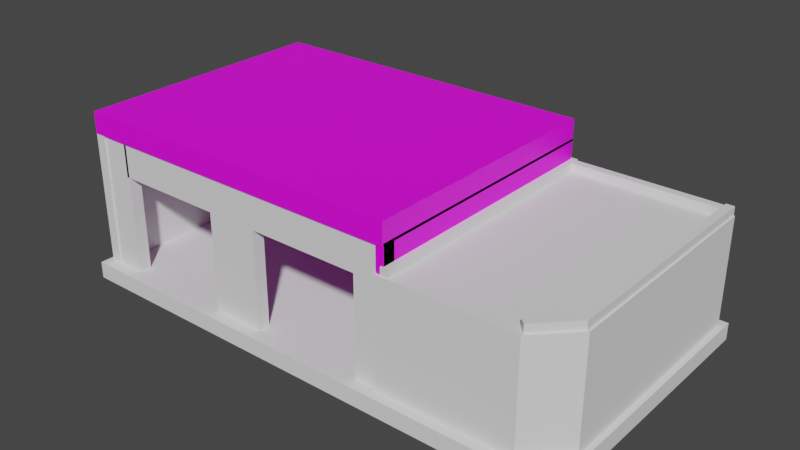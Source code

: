 # Source: ColliderModels.blend  (saved by Blender 2.80.75; exported with 4.5.12 LTS)
import bpy
from mathutils import Matrix  # noqa: F401  (used for matrix-valued properties, if any)

bpy.ops.wm.read_factory_settings(use_empty=True)
scene = bpy.context.scene
scene.name = 'Scene'

# ---- collections
col_collection = bpy.data.collections.new('Collection'); scene.collection.children.link(col_collection)

# ---- images (referenced by path relative to the original .blend; pixels are not part of the script)
import os
ASSET_DIR = os.environ.get("B2B_ASSET_DIR", "")  # directory of the original .blend (textures are referenced by path, not embedded)
HERE = os.path.dirname(os.path.abspath(__file__))  # packed textures are extracted next to this script under _unpacked/

def load_image(name, relpath, width, height, colorspace="sRGB"):
    """Load a texture the original file referenced (path relative to the .blend, or extracted next to this script)."""
    p = next((c for c in (os.path.join(HERE, relpath), os.path.join(ASSET_DIR, relpath)) if relpath and os.path.exists(c)), "")
    if p:
        img = bpy.data.images.load(p, check_existing=True)
        img.name = name
    else:  # same state as the original file: an image datablock whose file is absent (Cycles renders it pink)
        img = bpy.data.images.new(name, width, height)
        img.source = "FILE"
        img.filepath = "//" + (relpath or name)
    img.colorspace_settings.name = colorspace
    return img
img_file284 = load_image('file284', 'PolygonApocalypse_Texture_01_Cleaned.psd', 1024, 1024, 'sRGB')

# ---- materials (node trees are filled in below, after node groups)
mat_lambert1 = bpy.data.materials.new('lambert1')
mat_lambert1.use_transparent_shadow = False
mat_lambert1.diffuse_color = (1.0, 1.0, 1.0, 1.0)
mat_lambert1.roughness = 0.5528

# ---- material node trees
mat_lambert1.use_nodes = True; mat_lambert1.node_tree.nodes.clear()
_N = mat_lambert1.node_tree.nodes; _L = mat_lambert1.node_tree.links
n0 = _N.new('ShaderNodeOutputMaterial'); n0.name = 'Material Output'; n0.location = (300, 300)
n1 = _N.new('ShaderNodeBsdfPrincipled'); n1.name = 'Principled BSDF'; n1.location = (10, 300)
n1.distribution = 'GGX'
n1.subsurface_method = 'BURLEY'
n1.inputs[2].default_value = 0.5528
n1.inputs[3].default_value = 1.45
n1.inputs[27].default_value = (0.0, 0.0, 0.0, 1.0)
n1.inputs[28].default_value = 1.0
n2 = _N.new('ShaderNodeNormalMap'); n2.name = 'Normal Map'; n2.location = (-300, -300)
n2.label = 'Normal/Map'
n2.inputs[0].default_value = 0.35
n3 = _N.new('ShaderNodeTexImage'); n3.name = 'Image Texture'; n3.location = (-300, 600)
n3.image = img_file284
_L.new(n1.outputs[0], n0.inputs[0])
_L.new(n2.outputs[0], n1.inputs[5])
_L.new(n3.outputs[0], n1.inputs[0])
n0.is_active_output = True

# ---- world
world_world = bpy.data.worlds.new('World'); scene.world = world_world
world_world.use_nodes = True; world_world.node_tree.nodes.clear()
_N = world_world.node_tree.nodes; _L = world_world.node_tree.links
n0 = _N.new('ShaderNodeOutputWorld'); n0.name = 'World Output'; n0.location = (300, 300)
n1 = _N.new('ShaderNodeBackground'); n1.name = 'Background'; n1.location = (10, 300)
n1.inputs[0].default_value = (0.05088, 0.05088, 0.05088, 1.0)
_L.new(n1.outputs[0], n0.inputs[0])
n0.is_active_output = True
world_world.color = (0.05088, 0.05088, 0.05088)
world_world.use_sun_shadow = False
world_world.sun_shadow_jitter_overblur = 0.0

# ---- meshes
me_cube_001 = bpy.data.meshes.new('Cube.001')
me_cube_001.from_pydata([(-1.436, -5.141, -0.05614), (-1.436, -5.141, 4.344), (-1.379, 5.022, -0.05614), (-1.379, 5.022, 4.344), (3.719, -5.141, 0.2), (3.719, -5.141, 4.34), (3.776, 5.022, 0.2), (3.776, 5.022, 4.34), (5.007, -3.805, 0.2), (5.007, -3.805, 4.34), (4.988, 5.06, 0.2), (4.988, 5.06, 4.34)], [], [(2, 3, 7, 6), (4, 5, 1, 0), (2, 6, 4, 0), (10, 11, 9, 8), (6, 7, 11, 10), (5, 4, 8, 9), (4, 6, 10, 8), (0, 1, 5, 9, 11, 7, 3, 2)])
_uv = me_cube_001.uv_layers.new(name='UVMap')
_uv.uv.foreach_set('vector', [0.375, 0.25, 0.625, 0.25, 0.625, 0.5, 0.375, 0.5, 0.375, 0.75, 0.625, 0.75, 0.625, 1.0, 0.375, 1.0, 0.125, 0.5, 0.375, 0.5, 0.375, 0.75, 0.125, 0.75, 0.375, 0.5, 0.625, 0.5, 0.625, 0.75, 0.375, 0.75, 0.375, 0.5, 0.625, 0.5, 0.625, 0.5, 0.375, 0.5, 0.625, 0.75, 0.375, 0.75, 0.375, 0.75, 0.625, 0.75, 0.375, 0.75, 0.375, 0.5, 0.375, 0.5, 0.375, 0.75, 0.375, 0.0, 0.875, 0.75, 0.625, 0.75, 0.625, 0.75, 0.625, 0.5, 0.625, 0.5, 0.625, 0.25, 0.375, 0.25])
me_cube_001.use_remesh_preserve_volume = False
me_cube_001.use_remesh_preserve_attributes = False
me_cube_001.use_mirror_vertex_groups = False
me_cube_001.update()
me_mesh_005 = bpy.data.meshes.new('Mesh.005')
me_mesh_005.from_pydata([(460.0, 430.0, 605.5), (460.0, 540.0, 605.5), (460.0, 430.0, -400.0), (460.0, 540.0, -400.0), (490.0, 430.0, 605.5), (490.0, 540.0, 605.5), (490.0, 430.0, -400.0), (490.0, 540.0, -400.0)], [], [(0, 1, 3, 2), (2, 3, 7, 6), (6, 7, 5, 4), (4, 5, 1, 0), (2, 6, 4, 0), (7, 3, 1, 5)])
_uv = me_mesh_005.uv_layers.new(name='map1')
_uv.uv.foreach_set('vector', [0.375, 0.0, 0.625, 0.0, 0.625, 0.25, 0.375, 0.25, 0.375, 0.25, 0.625, 0.25, 0.625, 0.5, 0.375, 0.5, 0.375, 0.5, 0.625, 0.5, 0.625, 0.75, 0.375, 0.75, 0.375, 0.75, 0.625, 0.75, 0.625, 1.0, 0.375, 1.0, 0.125, 0.5, 0.375, 0.5, 0.375, 0.75, 0.125, 0.75, 0.625, 0.5, 0.875, 0.5, 0.875, 0.75, 0.625, 0.75])
me_mesh_005.materials.append(mat_lambert1)
me_mesh_005.use_remesh_preserve_volume = False
me_mesh_005.use_remesh_preserve_attributes = False
me_mesh_005.use_mirror_vertex_groups = False
me_mesh_005.update()
me_mesh_005.normals_split_custom_set([tuple(v) for v in zip(*[iter([-1.0, 0.0, 0.0, -1.0, 0.0, 0.0, -1.0, 0.0, 0.0, -1.0, 0.0, 0.0, 0.0, 0.0, -1.0, 0.0, 0.0, -1.0, 0.0, 0.0, -1.0, 0.0, 0.0, -1.0, 1.0, 0.0, 0.0, 1.0, 0.0, 0.0, 1.0, 0.0, 0.0, 1.0, 0.0, 0.0, 0.0, 0.0, 1.0, 0.0, 0.0, 1.0, 0.0, 0.0, 1.0, 0.0, 0.0, 1.0, 0.0, -1.0, 1.619e-07, 0.0, -1.0, 1.619e-07, 0.0, -1.0, 1.619e-07, 0.0, -1.0, 1.619e-07, 0.0, 1.0, -1.942e-07, 0.0, 1.0, -1.942e-07, 0.0, 1.0, -1.942e-07, 0.0, 1.0, -1.942e-07])] * 3)])
me_mesh_006 = bpy.data.meshes.new('Mesh.006')
me_mesh_006.from_pydata([(-830.0, 530.0, 610.0), (-830.0, 613.5, 610.0), (-830.0, 530.0, -400.0), (-830.0, 613.5, -400.0), (490.0, 530.0, 610.0), (490.0, 613.5, 610.0), (490.0, 530.0, -400.0), (490.0, 613.5, -400.0)], [], [(0, 1, 3, 2), (2, 3, 7, 6), (6, 7, 5, 4), (4, 5, 1, 0), (2, 6, 4, 0), (7, 3, 1, 5)])
_uv = me_mesh_006.uv_layers.new(name='map1')
_uv.uv.foreach_set('vector', [0.375, 0.0, 0.625, 0.0, 0.625, 0.25, 0.375, 0.25, 0.375, 0.25, 0.625, 0.25, 0.625, 0.5, 0.375, 0.5, 0.375, 0.5, 0.625, 0.5, 0.625, 0.75, 0.375, 0.75, 0.375, 0.75, 0.625, 0.75, 0.625, 1.0, 0.375, 1.0, 0.125, 0.5, 0.375, 0.5, 0.375, 0.75, 0.125, 0.75, 0.625, 0.5, 0.875, 0.5, 0.875, 0.75, 0.625, 0.75])
me_mesh_006.materials.append(mat_lambert1)
me_mesh_006.use_remesh_preserve_volume = False
me_mesh_006.use_remesh_preserve_attributes = False
me_mesh_006.use_mirror_vertex_groups = False
me_mesh_006.update()
me_mesh_006.normals_split_custom_set([tuple(v) for v in zip(*[iter([-1.0, -4.407e-07, 0.0, -1.0, -4.407e-07, 0.0, -1.0, -4.407e-07, 0.0, -1.0, -4.407e-07, 0.0, 0.0, -3.654e-07, -1.0, 0.0, -3.654e-07, -1.0, 0.0, -3.654e-07, -1.0, 0.0, -3.654e-07, -1.0, 1.0, -3.546e-07, 0.0, 1.0, -3.546e-07, 0.0, 1.0, -3.546e-07, 0.0, 1.0, -3.546e-07, 0.0, 0.0, 7.308e-07, 1.0, 0.0, 7.308e-07, 1.0, 0.0, 7.308e-07, 1.0, 0.0, 7.308e-07, 1.0, 0.0, -1.0, 1.875e-07, 0.0, -1.0, 1.875e-07, 0.0, -1.0, 1.875e-07, 0.0, -1.0, 1.875e-07, 0.0, 1.0, -1.875e-07, 0.0, 1.0, -1.875e-07, 0.0, 1.0, -1.875e-07, 0.0, 1.0, -1.875e-07])] * 3)])
me_cube_002 = bpy.data.meshes.new('Cube.002')
me_cube_002.from_pydata([(-0.3, -6.1, -0.8), (-0.3, -6.1, 4.3), (-0.3, 4.0, -0.8), (-0.3, 4.0, 4.3), (0.1, -6.1, -0.8), (0.1, -6.1, 4.3), (0.1, 4.0, -0.8), (0.1, 4.0, 4.3)], [], [(0, 1, 3, 2), (2, 3, 7, 6), (6, 7, 5, 4), (4, 5, 1, 0), (2, 6, 4, 0), (7, 3, 1, 5)])
_uv = me_cube_002.uv_layers.new(name='UVMap')
_uv.uv.foreach_set('vector', [0.375, 0.0, 0.625, 0.0, 0.625, 0.25, 0.375, 0.25, 0.375, 0.25, 0.625, 0.25, 0.625, 0.5, 0.375, 0.5, 0.375, 0.5, 0.625, 0.5, 0.625, 0.75, 0.375, 0.75, 0.375, 0.75, 0.625, 0.75, 0.625, 1.0, 0.375, 1.0, 0.125, 0.5, 0.375, 0.5, 0.375, 0.75, 0.125, 0.75, 0.625, 0.5, 0.875, 0.5, 0.875, 0.75, 0.625, 0.75])
me_cube_002.use_remesh_preserve_volume = False
me_cube_002.use_remesh_preserve_attributes = False
me_cube_002.use_mirror_vertex_groups = False
me_cube_002.update()
me_cube_003 = bpy.data.meshes.new('Cube.003')
me_cube_003.from_pydata([(-0.07744, -4.8, -0.3), (-0.07744, -4.8, 0.3475), (-0.07744, 4.1, -0.3), (-0.07744, 4.1, 0.3475), (0.2306, -4.8, -0.3), (0.2306, -4.8, 0.3475), (0.2306, 4.1, -0.3), (0.2306, 4.1, 0.3475)], [], [(0, 1, 3, 2), (2, 3, 7, 6), (6, 7, 5, 4), (4, 5, 1, 0), (2, 6, 4, 0), (7, 3, 1, 5)])
_uv = me_cube_003.uv_layers.new(name='UVMap')
_uv.uv.foreach_set('vector', [0.375, 0.0, 0.625, 0.0, 0.625, 0.25, 0.375, 0.25, 0.375, 0.25, 0.625, 0.25, 0.625, 0.5, 0.375, 0.5, 0.375, 0.5, 0.625, 0.5, 0.625, 0.75, 0.375, 0.75, 0.375, 0.75, 0.625, 0.75, 0.625, 1.0, 0.375, 1.0, 0.125, 0.5, 0.375, 0.5, 0.375, 0.75, 0.125, 0.75, 0.625, 0.5, 0.875, 0.5, 0.875, 0.75, 0.625, 0.75])
me_cube_003.use_remesh_preserve_volume = False
me_cube_003.use_remesh_preserve_attributes = False
me_cube_003.use_mirror_vertex_groups = False
me_cube_003.update()
me_cube_004 = bpy.data.meshes.new('Cube.004')
me_cube_004.from_pydata([(-0.1675, -0.9285, 4.342), (-0.1675, -0.9285, 4.658), (-0.1966, 0.7857, 4.342), (-0.1966, 0.7857, 4.658), (0.1479, -0.9285, 4.342), (0.1479, -0.9285, 4.658), (0.1188, 0.7857, 4.342), (0.1188, 0.7857, 4.658)], [], [(0, 1, 3, 2), (2, 3, 7, 6), (6, 7, 5, 4), (4, 5, 1, 0), (2, 6, 4, 0), (7, 3, 1, 5)])
_uv = me_cube_004.uv_layers.new(name='UVMap')
_uv.uv.foreach_set('vector', [0.375, 0.0, 0.625, 0.0, 0.625, 0.25, 0.375, 0.25, 0.375, 0.25, 0.625, 0.25, 0.625, 0.5, 0.375, 0.5, 0.375, 0.5, 0.625, 0.5, 0.625, 0.75, 0.375, 0.75, 0.375, 0.75, 0.625, 0.75, 0.625, 1.0, 0.375, 1.0, 0.125, 0.5, 0.375, 0.5, 0.375, 0.75, 0.125, 0.75, 0.625, 0.5, 0.875, 0.5, 0.875, 0.75, 0.625, 0.75])
me_cube_004.use_remesh_preserve_volume = False
me_cube_004.use_remesh_preserve_attributes = False
me_cube_004.use_mirror_vertex_groups = False
me_cube_004.update()
me_cube_005 = bpy.data.meshes.new('Cube.005')
me_cube_005.from_pydata([(-0.07744, -6.1, -0.3), (-0.07744, -6.1, 0.3475), (-0.07744, 4.1, -0.3), (-0.07744, 4.1, 0.3475), (0.2306, -6.1, -0.3), (0.2306, -6.1, 0.3475), (0.2306, 4.1, -0.3), (0.2306, 4.1, 0.3475)], [], [(0, 1, 3, 2), (2, 3, 7, 6), (6, 7, 5, 4), (4, 5, 1, 0), (2, 6, 4, 0), (7, 3, 1, 5)])
_uv = me_cube_005.uv_layers.new(name='UVMap')
_uv.uv.foreach_set('vector', [0.375, 0.0, 0.625, 0.0, 0.625, 0.25, 0.375, 0.25, 0.375, 0.25, 0.625, 0.25, 0.625, 0.5, 0.375, 0.5, 0.375, 0.5, 0.625, 0.5, 0.625, 0.75, 0.375, 0.75, 0.375, 0.75, 0.625, 0.75, 0.625, 1.0, 0.375, 1.0, 0.125, 0.5, 0.375, 0.5, 0.375, 0.75, 0.125, 0.75, 0.625, 0.5, 0.875, 0.5, 0.875, 0.75, 0.625, 0.75])
me_cube_005.use_remesh_preserve_volume = False
me_cube_005.use_remesh_preserve_attributes = False
me_cube_005.use_mirror_vertex_groups = False
me_cube_005.update()
me_cube_006 = bpy.data.meshes.new('Cube.006')
me_cube_006.from_pydata([(-2.838, -0.1203, -0.1518), (-2.838, -0.1203, 0.1518), (-2.838, 0.1833, -0.1518), (-2.838, 0.1833, 0.1518), (2.822, -0.1203, -0.1518), (2.822, -0.1203, 0.1518), (2.822, 0.1833, -0.1518), (2.822, 0.1833, 0.1518)], [], [(0, 1, 3, 2), (2, 3, 7, 6), (6, 7, 5, 4), (4, 5, 1, 0), (2, 6, 4, 0), (7, 3, 1, 5)])
_uv = me_cube_006.uv_layers.new(name='UVMap')
_uv.uv.foreach_set('vector', [0.375, 0.0, 0.625, 0.0, 0.625, 0.25, 0.375, 0.25, 0.375, 0.25, 0.625, 0.25, 0.625, 0.5, 0.375, 0.5, 0.375, 0.5, 0.625, 0.5, 0.625, 0.75, 0.375, 0.75, 0.375, 0.75, 0.625, 0.75, 0.625, 1.0, 0.375, 1.0, 0.125, 0.5, 0.375, 0.5, 0.375, 0.75, 0.125, 0.75, 0.625, 0.5, 0.875, 0.5, 0.875, 0.75, 0.625, 0.75])
me_cube_006.use_remesh_preserve_volume = False
me_cube_006.use_remesh_preserve_attributes = False
me_cube_006.use_mirror_vertex_groups = False
me_cube_006.update()
me_cube_007 = bpy.data.meshes.new('Cube.007')
me_cube_007.from_pydata([(-1.0, -0.03314, 0.0), (-1.0, -0.03314, 3.8), (-1.0, 0.4329, 0.0), (-1.0, 0.4329, 3.8), (1.0, -0.03314, 0.0), (1.0, -0.03314, 3.8), (1.0, 0.4329, 0.0), (1.0, 0.4329, 3.8)], [], [(0, 1, 3, 2), (2, 3, 7, 6), (6, 7, 5, 4), (4, 5, 1, 0), (2, 6, 4, 0), (7, 3, 1, 5)])
_uv = me_cube_007.uv_layers.new(name='UVMap')
_uv.uv.foreach_set('vector', [0.375, 0.0, 0.625, 0.0, 0.625, 0.25, 0.375, 0.25, 0.375, 0.25, 0.625, 0.25, 0.625, 0.5, 0.375, 0.5, 0.375, 0.5, 0.625, 0.5, 0.625, 0.75, 0.375, 0.75, 0.375, 0.75, 0.625, 0.75, 0.625, 1.0, 0.375, 1.0, 0.125, 0.5, 0.375, 0.5, 0.375, 0.75, 0.125, 0.75, 0.625, 0.5, 0.875, 0.5, 0.875, 0.75, 0.625, 0.75])
me_cube_007.use_remesh_preserve_volume = False
me_cube_007.use_remesh_preserve_attributes = False
me_cube_007.use_mirror_vertex_groups = False
me_cube_007.update()
me_cube_008 = bpy.data.meshes.new('Cube.008')
me_cube_008.from_pydata([(-0.4, -0.03314, 0.0), (-0.4, -0.03314, 5.1), (-0.4, 0.4329, 0.0), (-0.4, 0.4329, 5.1), (0.8, -0.03314, 0.0), (0.8, -0.03314, 5.1), (0.8, 0.4329, 0.0), (0.8, 0.4329, 5.1)], [], [(0, 1, 3, 2), (2, 3, 7, 6), (6, 7, 5, 4), (4, 5, 1, 0), (2, 6, 4, 0), (7, 3, 1, 5)])
_uv = me_cube_008.uv_layers.new(name='UVMap')
_uv.uv.foreach_set('vector', [0.375, 0.0, 0.625, 0.0, 0.625, 0.25, 0.375, 0.25, 0.375, 0.25, 0.625, 0.25, 0.625, 0.5, 0.375, 0.5, 0.375, 0.5, 0.625, 0.5, 0.625, 0.75, 0.375, 0.75, 0.375, 0.75, 0.625, 0.75, 0.625, 1.0, 0.375, 1.0, 0.125, 0.5, 0.375, 0.5, 0.375, 0.75, 0.125, 0.75, 0.625, 0.5, 0.875, 0.5, 0.875, 0.75, 0.625, 0.75])
me_cube_008.use_remesh_preserve_volume = False
me_cube_008.use_remesh_preserve_attributes = False
me_cube_008.use_mirror_vertex_groups = False
me_cube_008.update()
me_cube_009 = bpy.data.meshes.new('Cube.009')
me_cube_009.from_pydata([(-0.7, -0.03314, 0.0), (-0.7, -0.03314, 5.1), (-0.7, 0.4329, 0.0), (-0.7, 0.4329, 5.1), (0.5, -0.03314, 0.0), (0.5, -0.03314, 5.1), (0.5, 0.4329, 0.0), (0.5, 0.4329, 5.1)], [], [(0, 1, 3, 2), (2, 3, 7, 6), (6, 7, 5, 4), (4, 5, 1, 0), (2, 6, 4, 0), (7, 3, 1, 5)])
_uv = me_cube_009.uv_layers.new(name='UVMap')
_uv.uv.foreach_set('vector', [0.375, 0.0, 0.625, 0.0, 0.625, 0.25, 0.375, 0.25, 0.375, 0.25, 0.625, 0.25, 0.625, 0.5, 0.375, 0.5, 0.375, 0.5, 0.625, 0.5, 0.625, 0.75, 0.375, 0.75, 0.375, 0.75, 0.625, 0.75, 0.625, 1.0, 0.375, 1.0, 0.125, 0.5, 0.375, 0.5, 0.375, 0.75, 0.125, 0.75, 0.625, 0.5, 0.875, 0.5, 0.875, 0.75, 0.625, 0.75])
me_cube_009.use_remesh_preserve_volume = False
me_cube_009.use_remesh_preserve_attributes = False
me_cube_009.use_mirror_vertex_groups = False
me_cube_009.update()
me_cube_010 = bpy.data.meshes.new('Cube.010')
me_cube_010.from_pydata([(-5.3, -0.03314, 0.0), (-5.3, -0.03314, 1.3), (-5.3, 0.4329, 0.0), (-5.3, 0.4329, 1.3), (5.3, -0.03314, 0.0), (5.3, -0.03314, 1.3), (5.3, 0.4329, 0.0), (5.3, 0.4329, 1.3)], [], [(0, 1, 3, 2), (2, 3, 7, 6), (6, 7, 5, 4), (4, 5, 1, 0), (2, 6, 4, 0), (7, 3, 1, 5)])
_uv = me_cube_010.uv_layers.new(name='UVMap')
_uv.uv.foreach_set('vector', [0.375, 0.0, 0.625, 0.0, 0.625, 0.25, 0.375, 0.25, 0.375, 0.25, 0.625, 0.25, 0.625, 0.5, 0.375, 0.5, 0.375, 0.5, 0.625, 0.5, 0.625, 0.75, 0.375, 0.75, 0.375, 0.75, 0.625, 0.75, 0.625, 1.0, 0.375, 1.0, 0.125, 0.5, 0.375, 0.5, 0.375, 0.75, 0.125, 0.75, 0.625, 0.5, 0.875, 0.5, 0.875, 0.75, 0.625, 0.75])
me_cube_010.use_remesh_preserve_volume = False
me_cube_010.use_remesh_preserve_attributes = False
me_cube_010.use_mirror_vertex_groups = False
me_cube_010.update()
me_cube_011 = bpy.data.meshes.new('Cube.011')
me_cube_011.from_pydata([(-6.421, -0.03314, 0.0), (-6.421, -0.03314, 5.303), (-6.421, 0.4329, 0.0), (-6.421, 0.4329, 5.303), (6.104, -0.03314, 0.0), (6.104, -0.03314, 5.303), (6.104, 0.4329, 0.0), (6.104, 0.4329, 5.303)], [], [(0, 1, 3, 2), (2, 3, 7, 6), (6, 7, 5, 4), (4, 5, 1, 0), (2, 6, 4, 0), (7, 3, 1, 5)])
_uv = me_cube_011.uv_layers.new(name='UVMap')
_uv.uv.foreach_set('vector', [0.375, 0.0, 0.625, 0.0, 0.625, 0.25, 0.375, 0.25, 0.375, 0.25, 0.625, 0.25, 0.625, 0.5, 0.375, 0.5, 0.375, 0.5, 0.625, 0.5, 0.625, 0.75, 0.375, 0.75, 0.375, 0.75, 0.625, 0.75, 0.625, 1.0, 0.375, 1.0, 0.125, 0.5, 0.375, 0.5, 0.375, 0.75, 0.125, 0.75, 0.625, 0.5, 0.875, 0.5, 0.875, 0.75, 0.625, 0.75])
me_cube_011.use_remesh_preserve_volume = False
me_cube_011.use_remesh_preserve_attributes = False
me_cube_011.use_mirror_vertex_groups = False
me_cube_011.update()
me_cube_012 = bpy.data.meshes.new('Cube.012')
me_cube_012.from_pydata([(-8.514, -4.412, -0.4121), (-8.514, -4.412, 0.2325), (-8.514, 4.412, -0.4121), (-8.514, 4.412, 0.2325), (11.2, -5.061, -0.4121), (11.2, -5.061, 0.2325), (11.2, 4.412, -0.4121), (11.2, 4.412, 0.2325), (-8.514, -6.501, -0.4121), (-8.514, -6.501, 0.2325), (9.761, -6.501, -0.4121), (9.761, -6.501, 0.2325)], [], [(0, 1, 3, 2), (2, 3, 7, 6), (6, 7, 5, 4), (1, 0, 8, 9), (2, 6, 4, 0), (7, 3, 1, 5), (10, 11, 9, 8), (0, 4, 10, 8), (5, 1, 9, 11), (4, 5, 11, 10)])
_uv = me_cube_012.uv_layers.new(name='UVMap')
_uv.uv.foreach_set('vector', [0.375, 0.0, 0.625, 0.0, 0.625, 0.25, 0.375, 0.25, 0.375, 0.25, 0.625, 0.25, 0.625, 0.5, 0.375, 0.5, 0.375, 0.5, 0.625, 0.5, 0.625, 0.75, 0.375, 0.75, 0.625, 0.0, 0.375, 0.0, 0.375, 0.0, 0.625, 0.0, 0.125, 0.5, 0.375, 0.5, 0.375, 0.75, 0.125, 0.75, 0.625, 0.5, 0.875, 0.5, 0.875, 0.75, 0.625, 0.75, 0.375, 0.75, 0.625, 0.75, 0.625, 1.0, 0.375, 1.0, 0.125, 0.75, 0.375, 0.75, 0.375, 0.75, 0.125, 0.75, 0.625, 0.75, 0.875, 0.75, 0.875, 0.75, 0.625, 0.75, 0.375, 0.75, 0.625, 0.75, 0.625, 0.75, 0.375, 0.75])
me_cube_012.use_remesh_preserve_volume = False
me_cube_012.use_remesh_preserve_attributes = False
me_cube_012.use_mirror_vertex_groups = False
me_cube_012.update()

# ---- objects
ob_cube = bpy.data.objects.new('Cube', me_cube_001)
ob_sm_bld_autorepair_01_001 = bpy.data.objects.new('SM_Bld_AutoRepair_01.001', me_mesh_005)
ob_sm_bld_autorepair_01_002 = bpy.data.objects.new('SM_Bld_AutoRepair_01.002', me_mesh_006)
ob_cube_001 = bpy.data.objects.new('Cube.001', me_cube_002)
ob_cube_002 = bpy.data.objects.new('Cube.002', me_cube_003)
ob_cube_003 = bpy.data.objects.new('Cube.003', me_cube_004)
ob_cube_004 = bpy.data.objects.new('Cube.004', me_cube_005)
ob_cube_005 = bpy.data.objects.new('Cube.005', me_cube_006)
ob_cube_006 = bpy.data.objects.new('Cube.006', me_cube_007)
ob_cube_007 = bpy.data.objects.new('Cube.007', me_cube_008)
ob_cube_008 = bpy.data.objects.new('Cube.008', me_cube_009)
ob_cube_009 = bpy.data.objects.new('Cube.009', me_cube_010)
ob_cube_010 = bpy.data.objects.new('Cube.010', me_cube_011)
ob_cube_011 = bpy.data.objects.new('Cube.011', me_cube_012)

# ---- transforms, parenting, visibility, modifiers, constraints
ob_cube.location = (6.0, -1.0, 0.0)
ob_cube.lineart.crease_threshold = 0.0
ob_sm_bld_autorepair_01_001.location = (0.0, 0.0, 0.0)
ob_sm_bld_autorepair_01_001.rotation_euler = (1.571, -0.0, 0.0)
ob_sm_bld_autorepair_01_001.scale = (0.01, 0.01, 0.01)
ob_sm_bld_autorepair_01_001.color = (0.8, 0.8, 0.8, 1.0)
ob_sm_bld_autorepair_01_001.lineart.crease_threshold = 0.0
ob_sm_bld_autorepair_01_002.location = (0.0, 0.0, 0.0)
ob_sm_bld_autorepair_01_002.rotation_euler = (1.571, -0.0, 0.0)
ob_sm_bld_autorepair_01_002.scale = (0.01, 0.01, 0.01)
ob_sm_bld_autorepair_01_002.color = (0.8, 0.8, 0.8, 1.0)
ob_sm_bld_autorepair_01_002.lineart.crease_threshold = 0.0
ob_cube_001.location = (-8.0, 0.0, 1.0)
ob_cube_001.lineart.crease_threshold = 0.0
ob_cube_002.location = (10.7, 0.0, 4.3)
ob_cube_002.lineart.crease_threshold = 0.0
ob_cube_003.location = (10.27, -5.268, 0.0)
ob_cube_003.rotation_euler = (0.0, -0.0, -0.7854)
ob_cube_003.lineart.crease_threshold = 0.0
ob_cube_004.location = (4.882, 6.124e-10, 4.295)
ob_cube_004.lineart.crease_threshold = 0.0
ob_cube_005.location = (7.9, 3.8, 4.497)
ob_cube_005.lineart.crease_threshold = 0.0
ob_cube_006.location = (-1.6, -6.0, 0.2)
ob_cube_006.lineart.crease_threshold = 0.0
ob_cube_007.location = (-7.6, -6.0, 0.2)
ob_cube_007.lineart.crease_threshold = 0.0
ob_cube_008.location = (4.4, -6.0, 0.2)
ob_cube_008.lineart.crease_threshold = 0.0
ob_cube_009.location = (-1.6, -6.0, 4.0)
ob_cube_009.lineart.crease_threshold = 0.0
ob_cube_010.location = (-1.5, 3.6, 0.1)
ob_cube_010.lineart.crease_threshold = 0.0
ob_cube_011.location = (0.0, 0.0, 0.0)
ob_cube_011.lineart.crease_threshold = 0.0

# ---- collection membership
col_collection.objects.link(ob_cube)
col_collection.objects.link(ob_sm_bld_autorepair_01_001)
col_collection.objects.link(ob_sm_bld_autorepair_01_002)
col_collection.objects.link(ob_cube_001)
col_collection.objects.link(ob_cube_002)
col_collection.objects.link(ob_cube_003)
col_collection.objects.link(ob_cube_004)
col_collection.objects.link(ob_cube_005)
col_collection.objects.link(ob_cube_006)
col_collection.objects.link(ob_cube_007)
col_collection.objects.link(ob_cube_008)
col_collection.objects.link(ob_cube_009)
col_collection.objects.link(ob_cube_010)
col_collection.objects.link(ob_cube_011)

# ---- scene / render settings (as saved in the file)
scene.frame_start = 1; scene.frame_end = 250; scene.frame_set(1)
scene.render.engine = 'BLENDER_EEVEE_NEXT'
scene.cycles.use_denoising = False
scene.cycles.samples = 128
scene.cycles.sampling_pattern = 'TABULATED_SOBOL'
scene.cycles.use_adaptive_sampling = False
scene.cycles.use_light_tree = False
scene.view_settings.view_transform = 'Filmic'
bpy.context.view_layer.update()

# ---- added for rendering (the .blend has no active camera and no usable light): camera, sun
cam_auto = bpy.data.cameras.new('AutoCamera')
cam_auto.lens = 50.0
cam_auto.sensor_width = 36.0
cam_auto.clip_end = 1000.0
ob_auto_camera = bpy.data.objects.new('AutoCamera', cam_auto)
scene.collection.objects.link(ob_auto_camera)
ob_auto_camera.location = (23.0533, -27.0965, 20.2298)
ob_auto_camera.rotation_euler = (1.09748, -7.21219e-08, 0.694738)
scene.camera = ob_auto_camera
light_auto_sun = bpy.data.lights.new('AutoSun', 'SUN')
light_auto_sun.energy = 3.0
light_auto_sun.angle = 0.0523599
ob_auto_sun = bpy.data.objects.new('AutoSun', light_auto_sun)
scene.collection.objects.link(ob_auto_sun)
ob_auto_sun.rotation_euler = (0.872665, 0.174533, 0.523599)
bpy.context.view_layer.update()

